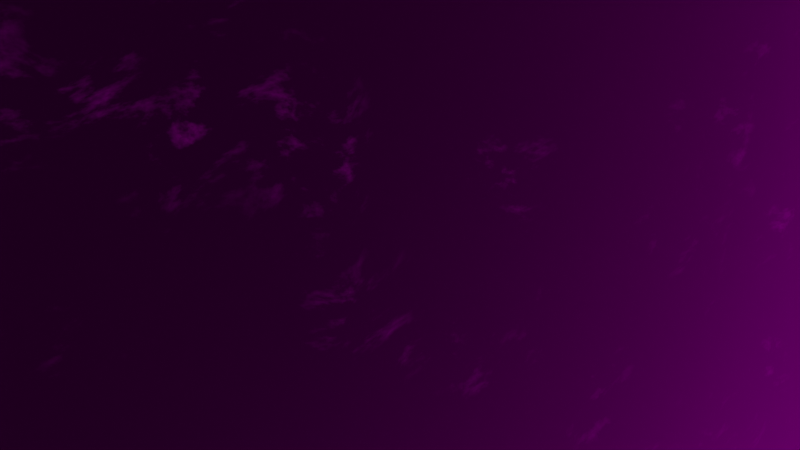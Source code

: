 # Source: Materials.blend  (saved by Blender 3.3.6; exported with 4.5.12 LTS)
import bpy
from mathutils import Matrix  # noqa: F401  (used for matrix-valued properties, if any)

bpy.ops.wm.read_factory_settings(use_empty=True)
scene = bpy.context.scene
scene.name = 'Scene'

# ---- collections
col_collection = bpy.data.collections.new('Collection'); scene.collection.children.link(col_collection)

# ---- images (referenced by path relative to the original .blend; pixels are not part of the script)
import os
ASSET_DIR = os.environ.get("B2B_ASSET_DIR", "")  # directory of the original .blend (textures are referenced by path, not embedded)
HERE = os.path.dirname(os.path.abspath(__file__))  # packed textures are extracted next to this script under _unpacked/

def load_image(name, relpath, width, height, colorspace="sRGB"):
    """Load a texture the original file referenced (path relative to the .blend, or extracted next to this script)."""
    p = next((c for c in (os.path.join(HERE, relpath), os.path.join(ASSET_DIR, relpath)) if relpath and os.path.exists(c)), "")
    if p:
        img = bpy.data.images.load(p, check_existing=True)
        img.name = name
    else:  # same state as the original file: an image datablock whose file is absent (Cycles renders it pink)
        img = bpy.data.images.new(name, width, height)
        img.source = "FILE"
        img.filepath = "//" + (relpath or name)
    img.colorspace_settings.name = colorspace
    return img
img_texturescom_pano040_hdr = load_image('TexturesCom_Pano040.hdr', 'TexturesCom_Pano040.hdr', 1024, 1024, 'Linear Rec.709')

# ---- materials (node trees are filled in below, after node groups)
mat_marble = bpy.data.materials.new('Marble')
mat_marble.alpha_threshold = 0.0
mat_marble.roughness = 0.5
mat_marble.line_color = (0.0, 0.0, 0.0, 1.0)
mat_liquid = bpy.data.materials.new('Liquid')
mat_blackmetal = bpy.data.materials.new('BlackMetal')

# ---- node groups
ng_marble = bpy.data.node_groups.new('Marble', 'ShaderNodeTree')
_s = ng_marble.interface.new_socket(name='BSDF', in_out='OUTPUT', socket_type='NodeSocketShader')
_s = ng_marble.interface.new_socket(name='Large Musgrave Scale', in_out='INPUT', socket_type='NodeSocketFloat')
_s.default_value = 0.2
_s.min_value = -1e+04
_s.max_value = 1e+04
_s = ng_marble.interface.new_socket(name='Small Musgrave Scale', in_out='INPUT', socket_type='NodeSocketFloat')
_s.default_value = 5.2
_s = ng_marble.interface.new_socket(name='Blackout Scale', in_out='INPUT', socket_type='NodeSocketFloat')
_s.default_value = 1.8
_s.min_value = -1e+04
_s.max_value = 1e+04
_s = ng_marble.interface.new_socket(name='Blackout Strength', in_out='INPUT', socket_type='NodeSocketFloat')
_s.default_value = 0.8
_s.min_value = 0.0
_s.max_value = 1e+04
_s = ng_marble.interface.new_socket(name='Bump Scale', in_out='INPUT', socket_type='NodeSocketFloat')
_s.default_value = 7.4
_s.min_value = -1e+04
_s.max_value = 1e+04
_s = ng_marble.interface.new_socket(name='Bump Strength', in_out='INPUT', socket_type='NodeSocketFloat')
_s.subtype = 'FACTOR'
_s.default_value = 0.3236
_s.min_value = 0.0
_s.max_value = 1.0
_s = ng_marble.interface.new_socket(name='Warp Strength', in_out='INPUT', socket_type='NodeSocketFloat')
_s.default_value = 0.4
_s.min_value = -1000.0
_s.max_value = 1000.0
_s = ng_marble.interface.new_socket(name='Warp Scale', in_out='INPUT', socket_type='NodeSocketFloat')
_s.default_value = 1.8
_s.min_value = -1000.0
_s.max_value = 1000.0
_s = ng_marble.interface.new_socket(name='Brightness', in_out='INPUT', socket_type='NodeSocketFloat')
_s.subtype = 'FACTOR'
_s.default_value = 0.2625
_s.min_value = 0.0
_s.max_value = 1.0
_N = ng_marble.nodes; _L = ng_marble.links
n0 = _N.new('ShaderNodeVectorMath'); n0.name = 'Vector Math'; n0.location = (373, -361)
n1 = _N.new('ShaderNodeTexNoise'); n1.name = 'Noise Texture'; n1.location = (-229, -159)
n1.inputs[3].default_value = 1.2
n1.inputs[4].default_value = 0.5542
n2 = _N.new('ShaderNodeBump'); n2.name = 'Bump'; n2.location = (170, -194)
n2.inputs[1].default_value = 0.7
n2.inputs[2].default_value = 1.0
n3 = _N.new('ShaderNodeTexNoise'); n3.name = 'Musgrave Texture'; n3.location = (23, 160)
n3.width = 150
n3.normalize = False
n3.inputs[3].default_value = 4.6
n3.inputs[4].default_value = 0.6231
n3.inputs[5].default_value = 2.2
n4 = _N.new('ShaderNodeVectorMath'); n4.name = 'Vector Math.006'; n4.location = (-259, 698)
n4.operation = 'MULTIPLY'
n4.inputs[1].default_value = (1.0, 1.0, 2.0)
n5 = _N.new('ShaderNodeBsdfPrincipled'); n5.name = 'Principled BSDF.001'; n5.location = (1342, -17)
n5.distribution = 'GGX'
n5.subsurface_method = 'RANDOM_WALK_SKIN'
n5.inputs[2].default_value = 0.3114
n5.inputs[3].default_value = 1.45
n5.inputs[13].default_value = 0.1295
n5.inputs[27].default_value = (0.0, 0.0, 0.0, 1.0)
n5.inputs[28].default_value = 1.0
n6 = _N.new('NodeGroupOutput'); n6.name = 'Group Output'; n6.location = (1632, -2)
n7 = _N.new('ShaderNodeValToRGB'); n7.name = 'ColorRamp.001'; n7.location = (512, 182)
while len(n7.color_ramp.elements) > 1: n7.color_ramp.elements.remove(n7.color_ramp.elements[-1])
n7.color_ramp.elements[0].position = 0.04091; n7.color_ramp.elements[0].color = (0.003188, 0.003188, 0.003188, 1.0)
_e = n7.color_ramp.elements.new(1.0); _e.color = (0.3714, 0.3801, 0.3365, 1.0)
n8 = _N.new('NodeGroupInput'); n8.name = 'Group Input'; n8.location = (-1568, -18)
n9 = _N.new('ShaderNodeVectorMath'); n9.name = 'Vector Math.004'; n9.location = (-197, 128)
n9.operation = 'MULTIPLY'
n9.inputs[1].default_value = (1.0, 1.0, 2.0)
n10 = _N.new('ShaderNodeVectorMath'); n10.name = 'Vector Math.005'; n10.location = (-479, 670)
n10.inputs[1].default_value = (50.0, -100.0, 150.0)
n11 = _N.new('ShaderNodeVectorMath'); n11.name = 'Vector Math.002'; n11.location = (-1141, -193)
n11.operation = 'SCALE'
n12 = _N.new('ShaderNodeTexNoise'); n12.name = 'Noise Texture.002'; n12.location = (-1359, -326)
n12.inputs[3].default_value = 1.2
n12.inputs[4].default_value = 0.5542
n13 = _N.new('ShaderNodeMath'); n13.name = 'Math.002'; n13.location = (-447, -197)
n13.operation = 'MULTIPLY'
n13.inputs[1].default_value = 0.1
n14 = _N.new('ShaderNodeMix'); n14.name = 'Mix'; n14.location = (902, 197)
n14.data_type = 'RGBA'
n14.blend_type = 'ADD'
n14.inputs[0].default_value = 1.0
n15 = _N.new('ShaderNodeMix'); n15.name = 'Mix.001'; n15.location = (1122, 80)
n15.data_type = 'RGBA'
n15.blend_type = 'VALUE'
n15.inputs[6].default_value = (0.0, 0.0, 0.0, 1.0)
n16 = _N.new('ShaderNodeValToRGB'); n16.name = 'ColorRamp'; n16.location = (-38, 464)
while len(n16.color_ramp.elements) > 1: n16.color_ramp.elements.remove(n16.color_ramp.elements[-1])
n16.color_ramp.elements[0].position = 0.3682; n16.color_ramp.elements[0].color = (0.0, 0.0, 0.0, 1.0)
_e = n16.color_ramp.elements.new(1.0); _e.color = (1.0, 1.0, 1.0, 1.0)
n17 = _N.new('ShaderNodeMath'); n17.name = 'Math.001'; n17.location = (-217, 418)
n17.operation = 'MULTIPLY'
n18 = _N.new('ShaderNodeTexNoise'); n18.name = 'Noise Texture.001'; n18.location = (-374, 445)
n18.inputs[3].default_value = 1.2
n18.inputs[4].default_value = 0.5542
n19 = _N.new('ShaderNodeMath'); n19.name = 'Math'; n19.location = (292, 243)
n19.operation = 'MULTIPLY'
n20 = _N.new('ShaderNodeValToRGB'); n20.name = 'ColorRamp.003'; n20.location = (-115, 966)
while len(n20.color_ramp.elements) > 1: n20.color_ramp.elements.remove(n20.color_ramp.elements[-1])
n20.color_ramp.elements[0].position = 0.3364; n20.color_ramp.elements[0].color = (1.0, 1.0, 1.0, 1.0)
_e = n20.color_ramp.elements.new(0.4523); _e.color = (0.0, 0.0, 0.0, 1.0)
n21 = _N.new('ShaderNodeTexNoise'); n21.name = 'Noise Texture.003'; n21.location = (-451, 946)
n21.inputs[3].default_value = 1.2
n21.inputs[4].default_value = 0.5542
n22 = _N.new('ShaderNodeValToRGB'); n22.name = 'ColorRamp.002'; n22.location = (514, 427)
while len(n22.color_ramp.elements) > 1: n22.color_ramp.elements.remove(n22.color_ramp.elements[-1])
n22.color_ramp.elements[0].position = 0.1545; n22.color_ramp.elements[0].color = (0.0, 0.0, 0.0, 1.0)
_e = n22.color_ramp.elements.new(0.5261); _e.color = (0.08482, 0.08628, 0.07892, 1.0)
_e = n22.color_ramp.elements.new(1.0); _e.color = (0.1646, 0.1675, 0.1528, 1.0)
n23 = _N.new('ShaderNodeVectorMath'); n23.name = 'Vector Math.001'; n23.location = (-945, -268)
n24 = _N.new('ShaderNodeNewGeometry'); n24.name = 'Geometry'; n24.location = (-1562, -579)
n25 = _N.new('ShaderNodeTexNoise'); n25.name = 'Musgrave Texture.001'; n25.location = (-39, 731)
n25.width = 150
n25.normalize = False
n25.inputs[3].default_value = 10.4
n25.inputs[4].default_value = 0.6598
n26 = _N.new('ShaderNodeMath'); n26.name = 'Math.005'; n26.location = (184, 729)
n26.operation = 'MULTIPLY'
n27 = _N.new('ShaderNodeMath'); n27.name = 'Math.003'; n27.location = (348, 506)
n27.operation = 'MULTIPLY'
n27.inputs[1].default_value = 1.0
n28 = _N.new('ShaderNodeMath'); n28.name = 'Math.004'; n28.location = (-294, 920)
n28.operation = 'MULTIPLY'
n28.inputs[1].default_value = 1.0
n29 = _N.new('ShaderNodeMath'); n29.name = 'Math.006'; n29.location = (-897, 780)
n29.operation = 'MULTIPLY'
n30 = _N.new('ShaderNodeBevel'); n30.name = 'Bevel'; n30.location = (167, -444)
_L.new(n5.outputs[0], n6.inputs[0])
_L.new(n8.outputs[5], n2.inputs[0])
_L.new(n24.outputs[1], n30.inputs[1])
_L.new(n0.outputs[0], n5.inputs[5])
_L.new(n30.outputs[0], n0.inputs[1])
_L.new(n2.outputs[0], n0.inputs[0])
_L.new(n1.outputs[0], n2.inputs[3])
_L.new(n24.outputs[1], n2.inputs[4])
_L.new(n3.outputs[0], n19.inputs[1])
_L.new(n16.outputs[0], n19.inputs[0])
_L.new(n19.outputs[0], n7.inputs[0])
_L.new(n9.outputs[0], n3.inputs[0])
_L.new(n18.outputs[0], n17.inputs[0])
_L.new(n17.outputs[0], n16.inputs[0])
_L.new(n8.outputs[3], n17.inputs[1])
_L.new(n4.outputs[0], n25.inputs[0])
_L.new(n10.outputs[0], n4.inputs[0])
_L.new(n7.outputs[0], n14.inputs[7])
_L.new(n22.outputs[0], n14.inputs[6])
_L.new(n27.outputs[0], n22.inputs[0])
_L.new(n8.outputs[1], n3.inputs[2])
_L.new(n8.outputs[2], n18.inputs[2])
_L.new(n8.outputs[0], n25.inputs[2])
_L.new(n11.outputs[0], n23.inputs[0])
_L.new(n12.outputs[1], n11.inputs[0])
_L.new(n8.outputs[6], n11.inputs[3])
_L.new(n8.outputs[7], n12.inputs[2])
_L.new(n24.outputs[0], n23.inputs[1])
_L.new(n23.outputs[0], n9.inputs[0])
_L.new(n23.outputs[0], n18.inputs[0])
_L.new(n23.outputs[0], n10.inputs[0])
_L.new(n8.outputs[4], n13.inputs[0])
_L.new(n24.outputs[0], n1.inputs[0])
_L.new(n13.outputs[0], n1.inputs[2])
_L.new(n24.outputs[0], n12.inputs[0])
_L.new(n14.outputs[2], n15.inputs[7])
_L.new(n8.outputs[8], n15.inputs[0])
_L.new(n20.outputs[0], n26.inputs[0])
_L.new(n21.outputs[0], n28.inputs[0])
_L.new(n28.outputs[0], n20.inputs[0])
_L.new(n24.outputs[0], n21.inputs[0])
_L.new(n25.outputs[0], n26.inputs[1])
_L.new(n26.outputs[0], n27.inputs[0])
_L.new(n29.outputs[0], n21.inputs[2])
_L.new(n8.outputs[0], n29.inputs[0])
_L.new(n15.outputs[2], n5.inputs[0])
n6.is_active_output = True

# ---- material node trees
mat_marble.use_nodes = True; mat_marble.node_tree.nodes.clear()
_N = mat_marble.node_tree.nodes; _L = mat_marble.node_tree.links
n0 = _N.new('ShaderNodeOutputMaterial'); n0.name = 'Material Output'; n0.location = (-73, 287)
n1 = _N.new('ShaderNodeGroup'); n1.name = 'Group'; n1.location = (-722, 291)
n1.width = 242
n1.node_tree = ng_marble
n1.inputs[0].default_value = 0.2
n1.inputs[1].default_value = 5.2
n1.inputs[2].default_value = 1.8
n1.inputs[3].default_value = 0.8
n1.inputs[4].default_value = 1.6
n1.inputs[5].default_value = 0.2888
n1.inputs[6].default_value = 0.4
n1.inputs[7].default_value = 1.8
n1.inputs[8].default_value = 0.4205
_L.new(n1.outputs[0], n0.inputs[0])
n0.is_active_output = True
mat_liquid.use_nodes = True; mat_liquid.node_tree.nodes.clear()
_N = mat_liquid.node_tree.nodes; _L = mat_liquid.node_tree.links
n0 = _N.new('ShaderNodeTexNoise'); n0.name = 'Noise Texture'; n0.location = (-449, 452)
n1 = _N.new('ShaderNodeBsdfGlass'); n1.name = 'Glass BSDF'; n1.location = (948, 469)
n1.distribution = 'BECKMANN'
n1.inputs[2].default_value = 1.45
n2 = _N.new('ShaderNodeTexImage'); n2.name = 'Image Texture'; n2.location = (902, 778)
n3 = _N.new('ShaderNodeBump'); n3.name = 'Bump'; n3.location = (47, 283)
n3.inputs[0].default_value = 0.4125
n3.inputs[1].default_value = 0.2
n3.inputs[2].default_value = 1.0
n4 = _N.new('ShaderNodeValToRGB'); n4.name = 'ColorRamp'; n4.location = (358, 664)
while len(n4.color_ramp.elements) > 1: n4.color_ramp.elements.remove(n4.color_ramp.elements[-1])
n4.color_ramp.elements[0].position = 0.0; n4.color_ramp.elements[0].color = (0.07876, 0.2776, 0.4509, 1.0)
_e = n4.color_ramp.elements.new(1.0); _e.color = (0.06466, 0.5818, 0.776, 1.0)
n5 = _N.new('ShaderNodeOutputMaterial'); n5.name = 'Material Output'; n5.location = (1346, 514)
n6 = _N.new('ShaderNodeUVMap'); n6.name = 'UV Map'; n6.location = (-922, 356)
n7 = _N.new('ShaderNodeFloatCurve'); n7.name = 'Float Curve'; n7.location = (56, 711)
_c = n7.mapping.curves[0]
while len(_c.points) > 2: _c.points.remove(_c.points[-1])
_c.points[0].location = (0.0, 0.0); _c.points[0].handle_type = 'AUTO'
_c.points[1].location = (0.31591, 0.09687); _c.points[1].handle_type = 'AUTO'
_p = _c.points.new(1.0, 1.0); _p.handle_type = 'AUTO'
n7.mapping.update()
n8 = _N.new('ShaderNodeBsdfDiffuse'); n8.name = 'Diffuse BSDF'; n8.location = (867, 214)
n8.width = 135
n9 = _N.new('ShaderNodeNewGeometry'); n9.name = 'Geometry'; n9.location = (-1170, -101)
n10 = _N.new('ShaderNodeTexCoord'); n10.name = 'Texture Coordinate'; n10.location = (-1157, 166)
n11 = _N.new('ShaderNodeMath'); n11.name = 'Math.001'; n11.location = (-558, 141)
n11.inputs[1].default_value = 0.0
n12 = _N.new('ShaderNodeVectorMath'); n12.name = 'Vector Math'; n12.location = (-904, 70)
n12.operation = 'DISTANCE'
n13 = _N.new('ShaderNodeMath'); n13.name = 'Math.002'; n13.location = (-267, 277)
n13.operation = 'MULTIPLY'
n13.inputs[1].default_value = 0.6
_L.new(n6.outputs[0], n0.inputs[0])
_L.new(n3.outputs[0], n1.inputs[3])
_L.new(n0.outputs[1], n3.inputs[3])
_L.new(n13.outputs[0], n7.inputs[1])
_L.new(n7.outputs[0], n4.inputs[0])
_L.new(n4.outputs[0], n1.inputs[0])
_L.new(n4.outputs[0], n8.inputs[0])
_L.new(n12.outputs[1], n11.inputs[0])
_L.new(n9.outputs[0], n12.inputs[0])
_L.new(n9.outputs[1], n12.inputs[1])
_L.new(n11.outputs[0], n13.inputs[0])
_L.new(n1.outputs[0], n5.inputs[0])
n5.is_active_output = True
mat_blackmetal.use_nodes = True; mat_blackmetal.node_tree.nodes.clear()
_N = mat_blackmetal.node_tree.nodes; _L = mat_blackmetal.node_tree.links
n0 = _N.new('ShaderNodeValToRGB'); n0.name = 'ColorRamp.001'; n0.location = (-151, 578)
while len(n0.color_ramp.elements) > 1: n0.color_ramp.elements.remove(n0.color_ramp.elements[-1])
n0.color_ramp.elements[0].position = 0.0; n0.color_ramp.elements[0].color = (0.03655, 0.03655, 0.03655, 1.0)
_e = n0.color_ramp.elements.new(1.0); _e.color = (0.594, 0.594, 0.594, 1.0)
n1 = _N.new('ShaderNodeVectorMath'); n1.name = 'Vector Math'; n1.location = (-1086, 130)
n1.operation = 'DOT_PRODUCT'
n2 = _N.new('ShaderNodeValToRGB'); n2.name = 'ColorRamp.003'; n2.location = (-630, 205)
while len(n2.color_ramp.elements) > 1: n2.color_ramp.elements.remove(n2.color_ramp.elements[-1])
n2.color_ramp.elements[0].position = 0.0; n2.color_ramp.elements[0].color = (1.0, 1.0, 1.0, 1.0)
_e = n2.color_ramp.elements.new(0.2159); _e.color = (0.345, 0.345, 0.345, 1.0)
_e = n2.color_ramp.elements.new(0.7955); _e.color = (0.0, 0.0, 0.0, 1.0)
n3 = _N.new('ShaderNodeValToRGB'); n3.name = 'ColorRamp.002'; n3.location = (-756, 413)
while len(n3.color_ramp.elements) > 1: n3.color_ramp.elements.remove(n3.color_ramp.elements[-1])
n3.color_ramp.elements[0].position = 0.0; n3.color_ramp.elements[0].color = (0.1932, 0.1932, 0.1932, 1.0)
_e = n3.color_ramp.elements.new(0.5227); _e.color = (1.0, 1.0, 1.0, 1.0)
n4 = _N.new('ShaderNodeNewGeometry'); n4.name = 'Geometry'; n4.location = (-1619, 170)
n5 = _N.new('ShaderNodeMath'); n5.name = 'Math'; n5.location = (-887, 155)
n5.operation = 'MULTIPLY_ADD'
n5.inputs[1].default_value = 100.6
n5.inputs[2].default_value = 1.4
n6 = _N.new('ShaderNodeMath'); n6.name = 'Math.001'; n6.location = (-383, 436)
n6.operation = 'MULTIPLY'
n6.use_clamp = True
n7 = _N.new('ShaderNodeTexNoise'); n7.name = 'Musgrave Texture.001'; n7.location = (-986, 434)
n7.width = 150
n7.normalize = False
n7.inputs[2].default_value = 25.4
n7.inputs[3].default_value = 1.0
n7.inputs[4].default_value = 0.25
n8 = _N.new('ShaderNodeTexNoise'); n8.name = 'Musgrave Texture'; n8.location = (-1081, -408)
n8.width = 150
n8.normalize = False
n8.inputs[3].default_value = 1.0
n8.inputs[4].default_value = 0.25
n9 = _N.new('ShaderNodeOutputMaterial'); n9.name = 'Material Output'; n9.location = (523, 371)
n10 = _N.new('ShaderNodeBevel'); n10.name = 'Bevel'; n10.location = (-1278, 263)
n10.inputs[0].default_value = 0.005
n11 = _N.new('ShaderNodeBsdfPrincipled'); n11.name = 'Principled BSDF.001'; n11.location = (126, 336)
n11.distribution = 'GGX'
n11.subsurface_method = 'RANDOM_WALK_SKIN'
n11.inputs[1].default_value = 0.2114
n11.inputs[3].default_value = 1.45
n11.inputs[27].default_value = (0.0, 0.0, 0.0, 1.0)
n11.inputs[28].default_value = 1.0
n12 = _N.new('ShaderNodeValToRGB'); n12.name = 'ColorRamp'; n12.location = (-166, 291)
while len(n12.color_ramp.elements) > 1: n12.color_ramp.elements.remove(n12.color_ramp.elements[-1])
n12.color_ramp.elements[0].position = 0.0; n12.color_ramp.elements[0].color = (0.4852, 0.4852, 0.4852, 1.0)
_e = n12.color_ramp.elements.new(0.5841); _e.color = (0.0, 0.0, 0.0, 1.0)
n13 = _N.new('ShaderNodeBevel'); n13.name = 'Bevel.001'; n13.location = (-161, -121)
n14 = _N.new('ShaderNodeMath'); n14.name = 'Math.002'; n14.location = (-417, -25)
n14.operation = 'MULTIPLY'
n14.inputs[1].default_value = 0.005
_L.new(n4.outputs[2], n10.inputs[1])
_L.new(n10.outputs[0], n1.inputs[0])
_L.new(n4.outputs[1], n1.inputs[1])
_L.new(n1.outputs[1], n5.inputs[0])
_L.new(n3.outputs[0], n6.inputs[0])
_L.new(n7.outputs[0], n3.inputs[0])
_L.new(n2.outputs[0], n6.inputs[1])
_L.new(n5.outputs[0], n2.inputs[0])
_L.new(n6.outputs[0], n0.inputs[0])
_L.new(n6.outputs[0], n12.inputs[0])
_L.new(n11.outputs[0], n9.inputs[0])
_L.new(n4.outputs[2], n13.inputs[1])
_L.new(n13.outputs[0], n11.inputs[5])
_L.new(n12.outputs[0], n11.inputs[2])
_L.new(n0.outputs[0], n11.inputs[0])
_L.new(n14.outputs[0], n13.inputs[0])
_L.new(n3.outputs[0], n14.inputs[0])
n9.is_active_output = True

# ---- world
world_world = bpy.data.worlds.new('World'); scene.world = world_world
world_world.use_nodes = True; world_world.node_tree.nodes.clear()
_N = world_world.node_tree.nodes; _L = world_world.node_tree.links
n0 = _N.new('ShaderNodeOutputWorld'); n0.name = 'World Output'; n0.location = (300, 300)
n1 = _N.new('ShaderNodeBackground'); n1.name = 'Background'; n1.location = (10, 300)
n2 = _N.new('ShaderNodeTexEnvironment'); n2.name = 'Environment Texture'; n2.location = (-442, 272)
n2.image = img_texturescom_pano040_hdr
_L.new(n1.outputs[0], n0.inputs[0])
_L.new(n2.outputs[0], n1.inputs[0])
n0.is_active_output = True
world_world.color = (0.05088, 0.05088, 0.05088)
world_world.use_sun_shadow = False
world_world.sun_shadow_jitter_overblur = 0.0

# ---- cameras
cam_camera = bpy.data.cameras.new('Camera')
cam_camera.clip_end = 100.0
cam_camera.ortho_scale = 7.314

# ---- lights
light_light = bpy.data.lights.new('Light', 'POINT')
light_light.transmission_factor = 0.0
light_light.energy = 1000.0
light_light.shadow_soft_size = 0.1
light_light.shadow_maximum_resolution = 0.006
light_light.use_absolute_resolution = True

# ---- meshes
me_cube = bpy.data.meshes.new('Cube')
me_cube.from_pydata([(1.0, 1.0, 1.0), (1.0, 1.0, -1.0), (1.0, -1.0, 1.0), (1.0, -1.0, -1.0), (-1.0, 1.0, 1.0), (-1.0, 1.0, -1.0), (-1.0, -1.0, 1.0), (-1.0, -1.0, -1.0)], [], [(0, 4, 6, 2), (3, 2, 6, 7), (7, 6, 4, 5), (5, 1, 3, 7), (1, 0, 2, 3), (5, 4, 0, 1)])
_uv = me_cube.uv_layers.new(name='UVMap')
_uv.uv.foreach_set('vector', [0.625, 0.5, 0.875, 0.5, 0.875, 0.75, 0.625, 0.75, 0.375, 0.75, 0.625, 0.75, 0.625, 1.0, 0.375, 1.0, 0.375, 0.0, 0.625, 0.0, 0.625, 0.25, 0.375, 0.25, 0.125, 0.5, 0.375, 0.5, 0.375, 0.75, 0.125, 0.75, 0.375, 0.5, 0.625, 0.5, 0.625, 0.75, 0.375, 0.75, 0.375, 0.25, 0.625, 0.25, 0.625, 0.5, 0.375, 0.5])
me_cube.materials.append(mat_marble)
me_cube.use_mirror_vertex_groups = False
me_cube.update()
me_cube_001 = bpy.data.meshes.new('Cube.001')
me_cube_001.from_pydata([(1.0, 1.0, 1.0), (1.0, 1.0, -1.0), (1.0, -1.0, 1.0), (1.0, -1.0, -1.0), (-1.0, 1.0, 1.0), (-1.0, 1.0, -1.0), (-1.0, -1.0, 1.0), (-1.0, -1.0, -1.0)], [], [(0, 4, 6, 2), (3, 2, 6, 7), (7, 6, 4, 5), (5, 1, 3, 7), (1, 0, 2, 3), (5, 4, 0, 1)])
_uv = me_cube_001.uv_layers.new(name='UVMap')
_uv.uv.foreach_set('vector', [0.625, 0.5, 0.875, 0.5, 0.875, 0.75, 0.625, 0.75, 0.375, 0.75, 0.625, 0.75, 0.625, 1.0, 0.375, 1.0, 0.375, 0.0, 0.625, 0.0, 0.625, 0.25, 0.375, 0.25, 0.125, 0.5, 0.375, 0.5, 0.375, 0.75, 0.125, 0.75, 0.375, 0.5, 0.625, 0.5, 0.625, 0.75, 0.375, 0.75, 0.375, 0.25, 0.625, 0.25, 0.625, 0.5, 0.375, 0.5])
me_cube_001.materials.append(mat_liquid)
me_cube_001.use_mirror_vertex_groups = False
me_cube_001.update()
me_cube_002 = bpy.data.meshes.new('Cube.002')
me_cube_002.from_pydata([(1.0, 1.0, 1.0), (1.0, 1.0, -1.0), (1.0, -1.0, 1.0), (1.0, -1.0, -1.0), (-1.0, 1.0, 1.0), (-1.0, 1.0, -1.0), (-1.0, -1.0, 1.0), (-1.0, -1.0, -1.0)], [], [(0, 4, 6, 2), (3, 2, 6, 7), (7, 6, 4, 5), (5, 1, 3, 7), (1, 0, 2, 3), (5, 4, 0, 1)])
_uv = me_cube_002.uv_layers.new(name='UVMap')
_uv.uv.foreach_set('vector', [0.625, 0.5, 0.875, 0.5, 0.875, 0.75, 0.625, 0.75, 0.375, 0.75, 0.625, 0.75, 0.625, 1.0, 0.375, 1.0, 0.375, 0.0, 0.625, 0.0, 0.625, 0.25, 0.375, 0.25, 0.125, 0.5, 0.375, 0.5, 0.375, 0.75, 0.125, 0.75, 0.375, 0.5, 0.625, 0.5, 0.625, 0.75, 0.375, 0.75, 0.375, 0.25, 0.625, 0.25, 0.625, 0.5, 0.375, 0.5])
me_cube_002.materials.append(mat_blackmetal)
me_cube_002.use_mirror_vertex_groups = False
me_cube_002.update()

# ---- objects
ob_cube = bpy.data.objects.new('Cube', me_cube)
ob_light = bpy.data.objects.new('Light', light_light)
ob_camera = bpy.data.objects.new('Camera', cam_camera)
ob_cube_001 = bpy.data.objects.new('Cube.001', me_cube_001)
ob_cube_002 = bpy.data.objects.new('Cube.002', me_cube_002)

# ---- transforms, parenting, visibility, modifiers, constraints
ob_cube.location = (0.0, -3.0, 0.0)
ob_cube.scale = (5.0, 5.0, 5.0)
ob_cube.lock_rotations_4d = False
ob_cube.empty_display_type = 'ARROWS'
ob_cube.lineart.crease_threshold = 0.0
ob_light.location = (4.076, 1.005, 5.904)
ob_light.rotation_euler = (0.6503, 0.05522, 1.866)
ob_light.lock_rotations_4d = False
ob_light.empty_display_type = 'ARROWS'
ob_light.color = (0.0, 0.0, 0.0, 0.0)
ob_light.lineart.crease_threshold = 0.0
ob_camera.location = (7.359, -6.926, 4.958)
ob_camera.rotation_euler = (1.109, 0.0, 0.8149)
ob_camera.lock_rotations_4d = False
ob_camera.empty_display_type = 'ARROWS'
ob_camera.color = (0.0, 0.0, 0.0, 0.0)
ob_camera.display_type = 'WIRE'
ob_camera.lineart.crease_threshold = 0.0
ob_cube_001.location = (0.0, 0.0, 0.0)
ob_cube_001.lock_rotations_4d = False
ob_cube_001.empty_display_type = 'ARROWS'
ob_cube_001.lineart.crease_threshold = 0.0
ob_cube_002.location = (0.0, 3.0, 0.0)
ob_cube_002.lock_rotations_4d = False
ob_cube_002.empty_display_type = 'ARROWS'
ob_cube_002.lineart.crease_threshold = 0.0

# ---- collection membership
col_collection.objects.link(ob_cube)
col_collection.objects.link(ob_light)
col_collection.objects.link(ob_camera)
col_collection.objects.link(ob_cube_001)
col_collection.objects.link(ob_cube_002)

# ---- scene / render settings (as saved in the file)
scene.camera = ob_camera
scene.frame_start = 1; scene.frame_end = 250; scene.frame_set(1)
scene.render.engine = 'CYCLES'
scene.cycles.sampling_pattern = 'TABULATED_SOBOL'
scene.cycles.use_light_tree = False
scene.view_settings.view_transform = 'Filmic'
bpy.context.view_layer.update()

